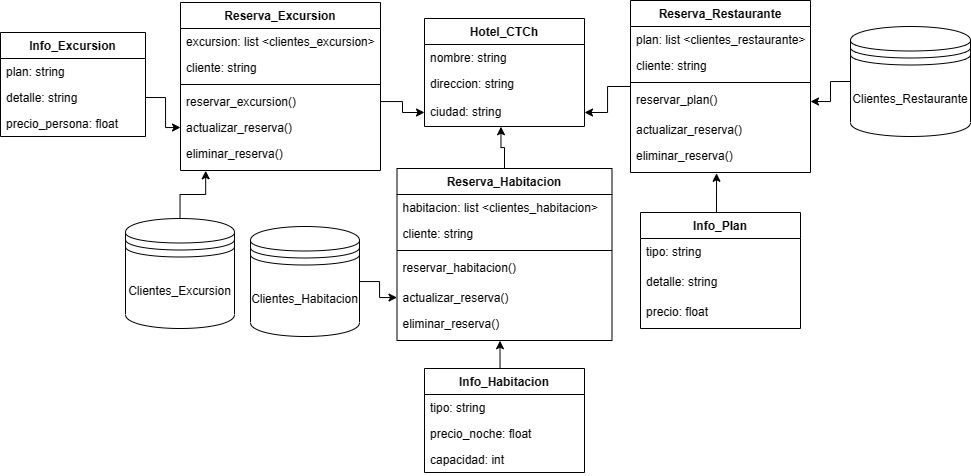

The diagram above was exported from draw.io. Its source (the exported page's mxGraphModel, read from the mxfile embedded in the PNG):
<mxGraphModel dx="2062" dy="636" grid="1" gridSize="10" guides="1" tooltips="1" connect="1" arrows="1" fold="1" page="1" pageScale="1" pageWidth="827" pageHeight="1169" math="0" shadow="0">
  <root>
    <mxCell id="WIyWlLk6GJQsqaUBKTNV-0" />
    <mxCell id="WIyWlLk6GJQsqaUBKTNV-1" parent="WIyWlLk6GJQsqaUBKTNV-0" />
    <mxCell id="zkfFHV4jXpPFQw0GAbJ--0" value="Hotel_CTCh" style="swimlane;fontStyle=1;align=center;verticalAlign=top;childLayout=stackLayout;horizontal=1;startSize=26;horizontalStack=0;resizeParent=1;resizeLast=0;collapsible=1;marginBottom=0;rounded=0;shadow=0;strokeWidth=1;" parent="WIyWlLk6GJQsqaUBKTNV-1" vertex="1">
      <mxGeometry x="334" y="60" width="160" height="108" as="geometry">
        <mxRectangle x="230" y="140" width="160" height="26" as="alternateBounds" />
      </mxGeometry>
    </mxCell>
    <mxCell id="zkfFHV4jXpPFQw0GAbJ--1" value="nombre: string" style="text;align=left;verticalAlign=top;spacingLeft=4;spacingRight=4;overflow=hidden;rotatable=0;points=[[0,0.5],[1,0.5]];portConstraint=eastwest;" parent="zkfFHV4jXpPFQw0GAbJ--0" vertex="1">
      <mxGeometry y="26" width="160" height="26" as="geometry" />
    </mxCell>
    <mxCell id="zkfFHV4jXpPFQw0GAbJ--2" value="direccion: string" style="text;align=left;verticalAlign=top;spacingLeft=4;spacingRight=4;overflow=hidden;rotatable=0;points=[[0,0.5],[1,0.5]];portConstraint=eastwest;rounded=0;shadow=0;html=0;" parent="zkfFHV4jXpPFQw0GAbJ--0" vertex="1">
      <mxGeometry y="52" width="160" height="28" as="geometry" />
    </mxCell>
    <mxCell id="U_FRnbjOaoffqXyLqvVK-16" value="ciudad: string" style="text;align=left;verticalAlign=top;spacingLeft=4;spacingRight=4;overflow=hidden;rotatable=0;points=[[0,0.5],[1,0.5]];portConstraint=eastwest;rounded=0;shadow=0;html=0;" vertex="1" parent="zkfFHV4jXpPFQw0GAbJ--0">
      <mxGeometry y="80" width="160" height="28" as="geometry" />
    </mxCell>
    <mxCell id="zkfFHV4jXpPFQw0GAbJ--6" value="Info_Excursion" style="swimlane;fontStyle=1;align=center;verticalAlign=top;childLayout=stackLayout;horizontal=1;startSize=26;horizontalStack=0;resizeParent=1;resizeLast=0;collapsible=1;marginBottom=0;rounded=0;shadow=0;strokeWidth=1;" parent="WIyWlLk6GJQsqaUBKTNV-1" vertex="1">
      <mxGeometry x="-90" y="74" width="145" height="104" as="geometry">
        <mxRectangle x="130" y="380" width="160" height="26" as="alternateBounds" />
      </mxGeometry>
    </mxCell>
    <mxCell id="zkfFHV4jXpPFQw0GAbJ--11" value="plan: string&#10;" style="text;align=left;verticalAlign=top;spacingLeft=4;spacingRight=4;overflow=hidden;rotatable=0;points=[[0,0.5],[1,0.5]];portConstraint=eastwest;" parent="zkfFHV4jXpPFQw0GAbJ--6" vertex="1">
      <mxGeometry y="26" width="145" height="26" as="geometry" />
    </mxCell>
    <mxCell id="zYwxc32zEJfNeMf0uGO3-17" value="detalle: string&#10;" style="text;align=left;verticalAlign=top;spacingLeft=4;spacingRight=4;overflow=hidden;rotatable=0;points=[[0,0.5],[1,0.5]];portConstraint=eastwest;" parent="zkfFHV4jXpPFQw0GAbJ--6" vertex="1">
      <mxGeometry y="52" width="145" height="26" as="geometry" />
    </mxCell>
    <mxCell id="zYwxc32zEJfNeMf0uGO3-18" value="precio_persona: float" style="text;align=left;verticalAlign=top;spacingLeft=4;spacingRight=4;overflow=hidden;rotatable=0;points=[[0,0.5],[1,0.5]];portConstraint=eastwest;" parent="zkfFHV4jXpPFQw0GAbJ--6" vertex="1">
      <mxGeometry y="78" width="145" height="26" as="geometry" />
    </mxCell>
    <mxCell id="U_FRnbjOaoffqXyLqvVK-24" style="edgeStyle=orthogonalEdgeStyle;rounded=0;orthogonalLoop=1;jettySize=auto;html=1;exitX=0.5;exitY=0;exitDx=0;exitDy=0;entryX=0.478;entryY=1.027;entryDx=0;entryDy=0;entryPerimeter=0;" edge="1" parent="WIyWlLk6GJQsqaUBKTNV-1" source="zkfFHV4jXpPFQw0GAbJ--13" target="zYwxc32zEJfNeMf0uGO3-46">
      <mxGeometry relative="1" as="geometry" />
    </mxCell>
    <mxCell id="zkfFHV4jXpPFQw0GAbJ--13" value="Info_Plan" style="swimlane;fontStyle=1;align=center;verticalAlign=top;childLayout=stackLayout;horizontal=1;startSize=26;horizontalStack=0;resizeParent=1;resizeLast=0;collapsible=1;marginBottom=0;rounded=0;shadow=0;strokeWidth=1;" parent="WIyWlLk6GJQsqaUBKTNV-1" vertex="1">
      <mxGeometry x="550" y="254" width="160" height="116" as="geometry">
        <mxRectangle x="340" y="380" width="170" height="26" as="alternateBounds" />
      </mxGeometry>
    </mxCell>
    <mxCell id="-Ro8lGz2xzSpf9QrMnn0-9" value="tipo: string" style="text;align=left;verticalAlign=top;spacingLeft=4;spacingRight=4;overflow=hidden;rotatable=0;points=[[0,0.5],[1,0.5]];portConstraint=eastwest;" parent="zkfFHV4jXpPFQw0GAbJ--13" vertex="1">
      <mxGeometry y="26" width="160" height="30" as="geometry" />
    </mxCell>
    <mxCell id="-Ro8lGz2xzSpf9QrMnn0-15" value="detalle: string" style="text;align=left;verticalAlign=top;spacingLeft=4;spacingRight=4;overflow=hidden;rotatable=0;points=[[0,0.5],[1,0.5]];portConstraint=eastwest;" parent="zkfFHV4jXpPFQw0GAbJ--13" vertex="1">
      <mxGeometry y="56" width="160" height="30" as="geometry" />
    </mxCell>
    <mxCell id="-Ro8lGz2xzSpf9QrMnn0-16" value="precio: float" style="text;align=left;verticalAlign=top;spacingLeft=4;spacingRight=4;overflow=hidden;rotatable=0;points=[[0,0.5],[1,0.5]];portConstraint=eastwest;" parent="zkfFHV4jXpPFQw0GAbJ--13" vertex="1">
      <mxGeometry y="86" width="160" height="30" as="geometry" />
    </mxCell>
    <mxCell id="U_FRnbjOaoffqXyLqvVK-17" value="" style="edgeStyle=orthogonalEdgeStyle;rounded=0;orthogonalLoop=1;jettySize=auto;html=1;" edge="1" parent="WIyWlLk6GJQsqaUBKTNV-1" source="zkfFHV4jXpPFQw0GAbJ--17" target="U_FRnbjOaoffqXyLqvVK-16">
      <mxGeometry relative="1" as="geometry" />
    </mxCell>
    <mxCell id="zkfFHV4jXpPFQw0GAbJ--17" value="Reserva_Restaurante" style="swimlane;fontStyle=1;align=center;verticalAlign=top;childLayout=stackLayout;horizontal=1;startSize=26;horizontalStack=0;resizeParent=1;resizeLast=0;collapsible=1;marginBottom=0;rounded=0;shadow=0;strokeWidth=1;" parent="WIyWlLk6GJQsqaUBKTNV-1" vertex="1">
      <mxGeometry x="540" y="42" width="180" height="172" as="geometry">
        <mxRectangle x="550" y="140" width="160" height="26" as="alternateBounds" />
      </mxGeometry>
    </mxCell>
    <mxCell id="zkfFHV4jXpPFQw0GAbJ--18" value="plan: list &lt;clientes_restaurante&gt;" style="text;align=left;verticalAlign=top;spacingLeft=4;spacingRight=4;overflow=hidden;rotatable=0;points=[[0,0.5],[1,0.5]];portConstraint=eastwest;" parent="zkfFHV4jXpPFQw0GAbJ--17" vertex="1">
      <mxGeometry y="26" width="180" height="26" as="geometry" />
    </mxCell>
    <mxCell id="U_FRnbjOaoffqXyLqvVK-27" value="cliente: string" style="text;align=left;verticalAlign=top;spacingLeft=4;spacingRight=4;overflow=hidden;rotatable=0;points=[[0,0.5],[1,0.5]];portConstraint=eastwest;" vertex="1" parent="zkfFHV4jXpPFQw0GAbJ--17">
      <mxGeometry y="52" width="180" height="26" as="geometry" />
    </mxCell>
    <mxCell id="u2qvv6p5KFxcpV3mZxSx-1" value="" style="line;html=1;strokeWidth=1;align=left;verticalAlign=middle;spacingTop=-1;spacingLeft=3;spacingRight=3;rotatable=0;labelPosition=right;points=[];portConstraint=eastwest;" parent="zkfFHV4jXpPFQw0GAbJ--17" vertex="1">
      <mxGeometry y="78" width="180" height="8" as="geometry" />
    </mxCell>
    <mxCell id="u2qvv6p5KFxcpV3mZxSx-3" value="reservar_plan()" style="text;align=left;verticalAlign=top;spacingLeft=4;spacingRight=4;overflow=hidden;rotatable=0;points=[[0,0.5],[1,0.5]];portConstraint=eastwest;" parent="zkfFHV4jXpPFQw0GAbJ--17" vertex="1">
      <mxGeometry y="86" width="180" height="30" as="geometry" />
    </mxCell>
    <mxCell id="zYwxc32zEJfNeMf0uGO3-45" value="actualizar_reserva()" style="text;align=left;verticalAlign=top;spacingLeft=4;spacingRight=4;overflow=hidden;rotatable=0;points=[[0,0.5],[1,0.5]];portConstraint=eastwest;fontStyle=0" parent="zkfFHV4jXpPFQw0GAbJ--17" vertex="1">
      <mxGeometry y="116" width="180" height="26" as="geometry" />
    </mxCell>
    <mxCell id="zYwxc32zEJfNeMf0uGO3-46" value="eliminar_reserva()" style="text;align=left;verticalAlign=top;spacingLeft=4;spacingRight=4;overflow=hidden;rotatable=0;points=[[0,0.5],[1,0.5]];portConstraint=eastwest;fontStyle=0" parent="zkfFHV4jXpPFQw0GAbJ--17" vertex="1">
      <mxGeometry y="142" width="180" height="30" as="geometry" />
    </mxCell>
    <mxCell id="-Ro8lGz2xzSpf9QrMnn0-19" value="Reserva_Excursion" style="swimlane;fontStyle=1;align=center;verticalAlign=top;childLayout=stackLayout;horizontal=1;startSize=26;horizontalStack=0;resizeParent=1;resizeLast=0;collapsible=1;marginBottom=0;rounded=0;shadow=0;strokeWidth=1;" parent="WIyWlLk6GJQsqaUBKTNV-1" vertex="1">
      <mxGeometry x="90" y="44" width="200" height="168" as="geometry">
        <mxRectangle x="130" y="380" width="160" height="26" as="alternateBounds" />
      </mxGeometry>
    </mxCell>
    <mxCell id="-Ro8lGz2xzSpf9QrMnn0-20" value="excursion: list &lt;clientes_excursion&gt;" style="text;align=left;verticalAlign=top;spacingLeft=4;spacingRight=4;overflow=hidden;rotatable=0;points=[[0,0.5],[1,0.5]];portConstraint=eastwest;" parent="-Ro8lGz2xzSpf9QrMnn0-19" vertex="1">
      <mxGeometry y="26" width="200" height="26" as="geometry" />
    </mxCell>
    <mxCell id="U_FRnbjOaoffqXyLqvVK-28" value="cliente: string" style="text;align=left;verticalAlign=top;spacingLeft=4;spacingRight=4;overflow=hidden;rotatable=0;points=[[0,0.5],[1,0.5]];portConstraint=eastwest;" vertex="1" parent="-Ro8lGz2xzSpf9QrMnn0-19">
      <mxGeometry y="52" width="200" height="26" as="geometry" />
    </mxCell>
    <mxCell id="-Ro8lGz2xzSpf9QrMnn0-22" value="" style="line;html=1;strokeWidth=1;align=left;verticalAlign=middle;spacingTop=-1;spacingLeft=3;spacingRight=3;rotatable=0;labelPosition=right;points=[];portConstraint=eastwest;" parent="-Ro8lGz2xzSpf9QrMnn0-19" vertex="1">
      <mxGeometry y="78" width="200" height="8" as="geometry" />
    </mxCell>
    <mxCell id="-Ro8lGz2xzSpf9QrMnn0-23" value="reservar_excursion()" style="text;align=left;verticalAlign=top;spacingLeft=4;spacingRight=4;overflow=hidden;rotatable=0;points=[[0,0.5],[1,0.5]];portConstraint=eastwest;fontStyle=0" parent="-Ro8lGz2xzSpf9QrMnn0-19" vertex="1">
      <mxGeometry y="86" width="200" height="26" as="geometry" />
    </mxCell>
    <mxCell id="zYwxc32zEJfNeMf0uGO3-15" value="actualizar_reserva()" style="text;align=left;verticalAlign=top;spacingLeft=4;spacingRight=4;overflow=hidden;rotatable=0;points=[[0,0.5],[1,0.5]];portConstraint=eastwest;fontStyle=0" parent="-Ro8lGz2xzSpf9QrMnn0-19" vertex="1">
      <mxGeometry y="112" width="200" height="26" as="geometry" />
    </mxCell>
    <mxCell id="zYwxc32zEJfNeMf0uGO3-16" value="eliminar_reserva()" style="text;align=left;verticalAlign=top;spacingLeft=4;spacingRight=4;overflow=hidden;rotatable=0;points=[[0,0.5],[1,0.5]];portConstraint=eastwest;fontStyle=0" parent="-Ro8lGz2xzSpf9QrMnn0-19" vertex="1">
      <mxGeometry y="138" width="200" height="30" as="geometry" />
    </mxCell>
    <mxCell id="U_FRnbjOaoffqXyLqvVK-29" style="edgeStyle=orthogonalEdgeStyle;rounded=0;orthogonalLoop=1;jettySize=auto;html=1;exitX=0.5;exitY=0;exitDx=0;exitDy=0;entryX=0.479;entryY=1.008;entryDx=0;entryDy=0;entryPerimeter=0;" edge="1" parent="WIyWlLk6GJQsqaUBKTNV-1" source="-Ro8lGz2xzSpf9QrMnn0-25" target="zYwxc32zEJfNeMf0uGO3-52">
      <mxGeometry relative="1" as="geometry" />
    </mxCell>
    <mxCell id="-Ro8lGz2xzSpf9QrMnn0-25" value="Info_Habitacion" style="swimlane;fontStyle=1;align=center;verticalAlign=top;childLayout=stackLayout;horizontal=1;startSize=26;horizontalStack=0;resizeParent=1;resizeLast=0;collapsible=1;marginBottom=0;rounded=0;shadow=0;strokeWidth=1;" parent="WIyWlLk6GJQsqaUBKTNV-1" vertex="1">
      <mxGeometry x="334" y="410" width="160" height="104" as="geometry">
        <mxRectangle x="130" y="380" width="160" height="26" as="alternateBounds" />
      </mxGeometry>
    </mxCell>
    <mxCell id="zYwxc32zEJfNeMf0uGO3-26" value="tipo: string" style="text;align=left;verticalAlign=top;spacingLeft=4;spacingRight=4;overflow=hidden;rotatable=0;points=[[0,0.5],[1,0.5]];portConstraint=eastwest;" parent="-Ro8lGz2xzSpf9QrMnn0-25" vertex="1">
      <mxGeometry y="26" width="160" height="26" as="geometry" />
    </mxCell>
    <mxCell id="zYwxc32zEJfNeMf0uGO3-24" value="precio_noche: float" style="text;align=left;verticalAlign=top;spacingLeft=4;spacingRight=4;overflow=hidden;rotatable=0;points=[[0,0.5],[1,0.5]];portConstraint=eastwest;" parent="-Ro8lGz2xzSpf9QrMnn0-25" vertex="1">
      <mxGeometry y="52" width="160" height="26" as="geometry" />
    </mxCell>
    <mxCell id="U_FRnbjOaoffqXyLqvVK-14" value="capacidad: int" style="text;align=left;verticalAlign=top;spacingLeft=4;spacingRight=4;overflow=hidden;rotatable=0;points=[[0,0.5],[1,0.5]];portConstraint=eastwest;" vertex="1" parent="-Ro8lGz2xzSpf9QrMnn0-25">
      <mxGeometry y="78" width="160" height="26" as="geometry" />
    </mxCell>
    <mxCell id="U_FRnbjOaoffqXyLqvVK-23" style="edgeStyle=orthogonalEdgeStyle;rounded=0;orthogonalLoop=1;jettySize=auto;html=1;exitX=0.5;exitY=0;exitDx=0;exitDy=0;entryX=0.478;entryY=1.008;entryDx=0;entryDy=0;entryPerimeter=0;" edge="1" parent="WIyWlLk6GJQsqaUBKTNV-1" source="zYwxc32zEJfNeMf0uGO3-47" target="U_FRnbjOaoffqXyLqvVK-16">
      <mxGeometry relative="1" as="geometry" />
    </mxCell>
    <mxCell id="zYwxc32zEJfNeMf0uGO3-47" value="Reserva_Habitacion" style="swimlane;fontStyle=1;align=center;verticalAlign=top;childLayout=stackLayout;horizontal=1;startSize=26;horizontalStack=0;resizeParent=1;resizeLast=0;collapsible=1;marginBottom=0;rounded=0;shadow=0;strokeWidth=1;" parent="WIyWlLk6GJQsqaUBKTNV-1" vertex="1">
      <mxGeometry x="306.5" y="210" width="215" height="172" as="geometry">
        <mxRectangle x="550" y="140" width="160" height="26" as="alternateBounds" />
      </mxGeometry>
    </mxCell>
    <mxCell id="U_FRnbjOaoffqXyLqvVK-26" value="habitacion: list &lt;clientes_habitacion&gt;" style="text;align=left;verticalAlign=top;spacingLeft=4;spacingRight=4;overflow=hidden;rotatable=0;points=[[0,0.5],[1,0.5]];portConstraint=eastwest;" vertex="1" parent="zYwxc32zEJfNeMf0uGO3-47">
      <mxGeometry y="26" width="215" height="26" as="geometry" />
    </mxCell>
    <mxCell id="zYwxc32zEJfNeMf0uGO3-48" value="cliente: string" style="text;align=left;verticalAlign=top;spacingLeft=4;spacingRight=4;overflow=hidden;rotatable=0;points=[[0,0.5],[1,0.5]];portConstraint=eastwest;" parent="zYwxc32zEJfNeMf0uGO3-47" vertex="1">
      <mxGeometry y="52" width="215" height="26" as="geometry" />
    </mxCell>
    <mxCell id="zYwxc32zEJfNeMf0uGO3-49" value="" style="line;html=1;strokeWidth=1;align=left;verticalAlign=middle;spacingTop=-1;spacingLeft=3;spacingRight=3;rotatable=0;labelPosition=right;points=[];portConstraint=eastwest;" parent="zYwxc32zEJfNeMf0uGO3-47" vertex="1">
      <mxGeometry y="78" width="215" height="8" as="geometry" />
    </mxCell>
    <mxCell id="zYwxc32zEJfNeMf0uGO3-50" value="reservar_habitacion()" style="text;align=left;verticalAlign=top;spacingLeft=4;spacingRight=4;overflow=hidden;rotatable=0;points=[[0,0.5],[1,0.5]];portConstraint=eastwest;" parent="zYwxc32zEJfNeMf0uGO3-47" vertex="1">
      <mxGeometry y="86" width="215" height="30" as="geometry" />
    </mxCell>
    <mxCell id="zYwxc32zEJfNeMf0uGO3-51" value="actualizar_reserva()" style="text;align=left;verticalAlign=top;spacingLeft=4;spacingRight=4;overflow=hidden;rotatable=0;points=[[0,0.5],[1,0.5]];portConstraint=eastwest;fontStyle=0" parent="zYwxc32zEJfNeMf0uGO3-47" vertex="1">
      <mxGeometry y="116" width="215" height="26" as="geometry" />
    </mxCell>
    <mxCell id="zYwxc32zEJfNeMf0uGO3-52" value="eliminar_reserva()" style="text;align=left;verticalAlign=top;spacingLeft=4;spacingRight=4;overflow=hidden;rotatable=0;points=[[0,0.5],[1,0.5]];portConstraint=eastwest;fontStyle=0" parent="zYwxc32zEJfNeMf0uGO3-47" vertex="1">
      <mxGeometry y="142" width="215" height="30" as="geometry" />
    </mxCell>
    <mxCell id="U_FRnbjOaoffqXyLqvVK-12" value="" style="edgeStyle=orthogonalEdgeStyle;rounded=0;orthogonalLoop=1;jettySize=auto;html=1;entryX=0.126;entryY=1.009;entryDx=0;entryDy=0;entryPerimeter=0;" edge="1" parent="WIyWlLk6GJQsqaUBKTNV-1" source="GEVRL7_5lQ8FyhTqk3zU-1" target="zYwxc32zEJfNeMf0uGO3-16">
      <mxGeometry relative="1" as="geometry" />
    </mxCell>
    <mxCell id="GEVRL7_5lQ8FyhTqk3zU-1" value="Clientes_Excursion" style="shape=datastore;whiteSpace=wrap;html=1;" parent="WIyWlLk6GJQsqaUBKTNV-1" vertex="1">
      <mxGeometry x="35" y="260" width="109" height="110" as="geometry" />
    </mxCell>
    <mxCell id="U_FRnbjOaoffqXyLqvVK-9" value="" style="edgeStyle=orthogonalEdgeStyle;rounded=0;orthogonalLoop=1;jettySize=auto;html=1;" edge="1" parent="WIyWlLk6GJQsqaUBKTNV-1" source="U_FRnbjOaoffqXyLqvVK-3" target="zYwxc32zEJfNeMf0uGO3-51">
      <mxGeometry relative="1" as="geometry" />
    </mxCell>
    <mxCell id="U_FRnbjOaoffqXyLqvVK-3" value="Clientes_Habitacion" style="shape=datastore;whiteSpace=wrap;html=1;" vertex="1" parent="WIyWlLk6GJQsqaUBKTNV-1">
      <mxGeometry x="160" y="268" width="109" height="110" as="geometry" />
    </mxCell>
    <mxCell id="U_FRnbjOaoffqXyLqvVK-5" style="edgeStyle=orthogonalEdgeStyle;rounded=0;orthogonalLoop=1;jettySize=auto;html=1;exitX=0;exitY=0.5;exitDx=0;exitDy=0;entryX=1;entryY=0.5;entryDx=0;entryDy=0;" edge="1" parent="WIyWlLk6GJQsqaUBKTNV-1" source="U_FRnbjOaoffqXyLqvVK-4" target="u2qvv6p5KFxcpV3mZxSx-3">
      <mxGeometry relative="1" as="geometry" />
    </mxCell>
    <mxCell id="U_FRnbjOaoffqXyLqvVK-4" value="Clientes_Restaurante" style="shape=datastore;whiteSpace=wrap;html=1;" vertex="1" parent="WIyWlLk6GJQsqaUBKTNV-1">
      <mxGeometry x="760" y="68" width="120" height="110" as="geometry" />
    </mxCell>
    <mxCell id="U_FRnbjOaoffqXyLqvVK-18" value="" style="edgeStyle=orthogonalEdgeStyle;rounded=0;orthogonalLoop=1;jettySize=auto;html=1;" edge="1" parent="WIyWlLk6GJQsqaUBKTNV-1" source="-Ro8lGz2xzSpf9QrMnn0-23" target="U_FRnbjOaoffqXyLqvVK-16">
      <mxGeometry relative="1" as="geometry" />
    </mxCell>
    <mxCell id="U_FRnbjOaoffqXyLqvVK-21" style="edgeStyle=orthogonalEdgeStyle;rounded=0;orthogonalLoop=1;jettySize=auto;html=1;exitX=1;exitY=0.5;exitDx=0;exitDy=0;entryX=0;entryY=0.5;entryDx=0;entryDy=0;" edge="1" parent="WIyWlLk6GJQsqaUBKTNV-1" source="zYwxc32zEJfNeMf0uGO3-17" target="zYwxc32zEJfNeMf0uGO3-15">
      <mxGeometry relative="1" as="geometry" />
    </mxCell>
  </root>
</mxGraphModel>